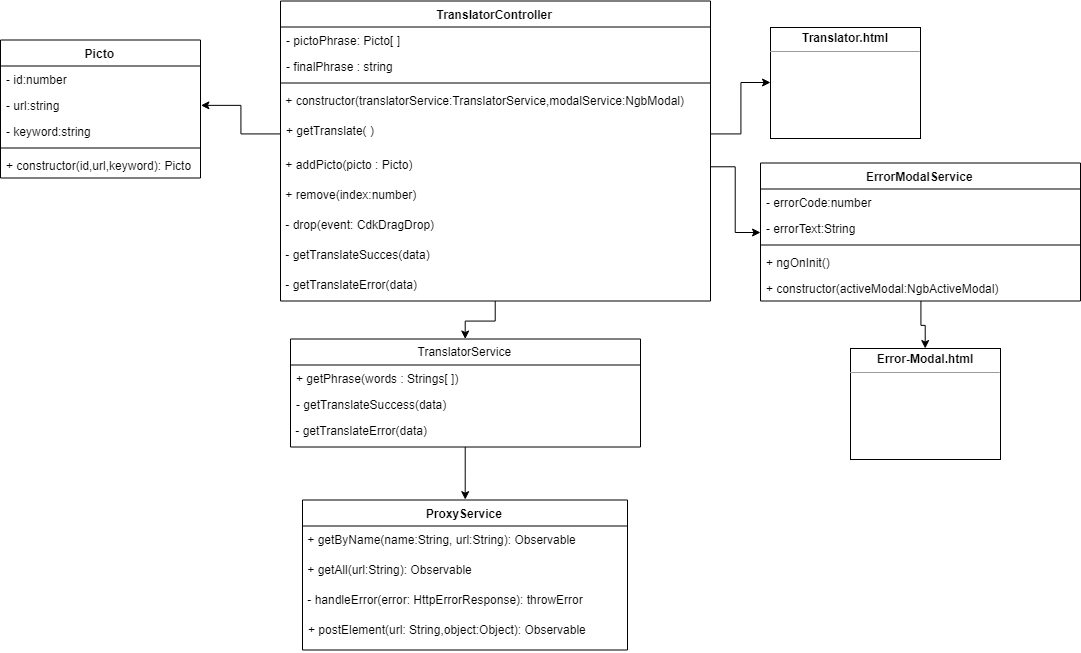

The diagram above was exported from draw.io. Its source (the exported page's mxGraphModel, read from the mxfile embedded in the PNG):
<mxGraphModel dx="1991" dy="1067" grid="1" gridSize="10" guides="1" tooltips="1" connect="1" arrows="1" fold="1" page="1" pageScale="1" pageWidth="827" pageHeight="1169" math="0" shadow="0">
  <root>
    <mxCell id="0" />
    <mxCell id="1" parent="0" />
    <mxCell id="qdow4Z5n2gwR6Piz0maU-6" value="" style="edgeStyle=orthogonalEdgeStyle;rounded=0;orthogonalLoop=1;jettySize=auto;html=1;" edge="1" parent="1" source="qdow4Z5n2gwR6Piz0maU-7" target="qdow4Z5n2gwR6Piz0maU-13">
      <mxGeometry relative="1" as="geometry">
        <mxPoint x="1065" y="860" as="targetPoint" />
      </mxGeometry>
    </mxCell>
    <mxCell id="qdow4Z5n2gwR6Piz0maU-7" value="ErrorModalService" style="swimlane;fontStyle=1;align=center;verticalAlign=top;childLayout=stackLayout;horizontal=1;startSize=26;horizontalStack=0;resizeParent=1;resizeParentMax=0;resizeLast=0;collapsible=1;marginBottom=0;" vertex="1" parent="1">
      <mxGeometry x="960" y="273.5" width="320" height="138" as="geometry" />
    </mxCell>
    <mxCell id="qdow4Z5n2gwR6Piz0maU-8" value="- errorCode:number&#10;&#10;" style="text;strokeColor=none;fillColor=none;align=left;verticalAlign=top;spacingLeft=4;spacingRight=4;overflow=hidden;rotatable=0;points=[[0,0.5],[1,0.5]];portConstraint=eastwest;" vertex="1" parent="qdow4Z5n2gwR6Piz0maU-7">
      <mxGeometry y="26" width="320" height="26" as="geometry" />
    </mxCell>
    <mxCell id="qdow4Z5n2gwR6Piz0maU-9" value="- errorText:String&#10;&#10;" style="text;strokeColor=none;fillColor=none;align=left;verticalAlign=top;spacingLeft=4;spacingRight=4;overflow=hidden;rotatable=0;points=[[0,0.5],[1,0.5]];portConstraint=eastwest;" vertex="1" parent="qdow4Z5n2gwR6Piz0maU-7">
      <mxGeometry y="52" width="320" height="26" as="geometry" />
    </mxCell>
    <mxCell id="qdow4Z5n2gwR6Piz0maU-10" value="" style="line;strokeWidth=1;fillColor=none;align=left;verticalAlign=middle;spacingTop=-1;spacingLeft=3;spacingRight=3;rotatable=0;labelPosition=right;points=[];portConstraint=eastwest;" vertex="1" parent="qdow4Z5n2gwR6Piz0maU-7">
      <mxGeometry y="78" width="320" height="8" as="geometry" />
    </mxCell>
    <mxCell id="qdow4Z5n2gwR6Piz0maU-11" value="+ ngOnInit()" style="text;strokeColor=none;fillColor=none;align=left;verticalAlign=top;spacingLeft=4;spacingRight=4;overflow=hidden;rotatable=0;points=[[0,0.5],[1,0.5]];portConstraint=eastwest;" vertex="1" parent="qdow4Z5n2gwR6Piz0maU-7">
      <mxGeometry y="86" width="320" height="26" as="geometry" />
    </mxCell>
    <mxCell id="qdow4Z5n2gwR6Piz0maU-12" value="+ constructor(activeModal:NgbActiveModal)&#10;" style="text;strokeColor=none;fillColor=none;align=left;verticalAlign=top;spacingLeft=4;spacingRight=4;overflow=hidden;rotatable=0;points=[[0,0.5],[1,0.5]];portConstraint=eastwest;" vertex="1" parent="qdow4Z5n2gwR6Piz0maU-7">
      <mxGeometry y="112" width="320" height="26" as="geometry" />
    </mxCell>
    <mxCell id="qdow4Z5n2gwR6Piz0maU-13" value="&lt;p style=&quot;margin: 0px ; margin-top: 4px ; text-align: center&quot;&gt;&lt;b&gt;Error-Modal.html&lt;/b&gt;&lt;/p&gt;&lt;hr size=&quot;1&quot;&gt;&lt;p style=&quot;margin: 0px ; margin-left: 4px&quot;&gt;&lt;/p&gt;&lt;p style=&quot;margin: 0px ; margin-left: 4px&quot;&gt;&lt;br&gt;&lt;/p&gt;" style="verticalAlign=top;align=left;overflow=fill;fontSize=12;fontFamily=Helvetica;html=1;" vertex="1" parent="1">
      <mxGeometry x="1050" y="459" width="150" height="111" as="geometry" />
    </mxCell>
    <mxCell id="qdow4Z5n2gwR6Piz0maU-14" value="TranslatorController&#10;&#10;" style="swimlane;fontStyle=1;align=center;verticalAlign=top;childLayout=stackLayout;horizontal=1;startSize=26;horizontalStack=0;resizeParent=1;resizeParentMax=0;resizeLast=0;collapsible=1;marginBottom=0;" vertex="1" parent="1">
      <mxGeometry x="480" y="111.5" width="430" height="300" as="geometry" />
    </mxCell>
    <mxCell id="qdow4Z5n2gwR6Piz0maU-15" value="- pictoPhrase: Picto[ ]" style="text;strokeColor=none;fillColor=none;align=left;verticalAlign=top;spacingLeft=4;spacingRight=4;overflow=hidden;rotatable=0;points=[[0,0.5],[1,0.5]];portConstraint=eastwest;" vertex="1" parent="qdow4Z5n2gwR6Piz0maU-14">
      <mxGeometry y="26" width="430" height="26" as="geometry" />
    </mxCell>
    <mxCell id="qdow4Z5n2gwR6Piz0maU-16" value="- finalPhrase : string" style="text;strokeColor=none;fillColor=none;align=left;verticalAlign=top;spacingLeft=4;spacingRight=4;overflow=hidden;rotatable=0;points=[[0,0.5],[1,0.5]];portConstraint=eastwest;" vertex="1" parent="qdow4Z5n2gwR6Piz0maU-14">
      <mxGeometry y="52" width="430" height="26" as="geometry" />
    </mxCell>
    <mxCell id="qdow4Z5n2gwR6Piz0maU-17" value="" style="line;strokeWidth=1;fillColor=none;align=left;verticalAlign=middle;spacingTop=-1;spacingLeft=3;spacingRight=3;rotatable=0;labelPosition=right;points=[];portConstraint=eastwest;" vertex="1" parent="qdow4Z5n2gwR6Piz0maU-14">
      <mxGeometry y="78" width="430" height="8" as="geometry" />
    </mxCell>
    <mxCell id="qdow4Z5n2gwR6Piz0maU-19" value="&amp;nbsp;+&amp;nbsp;&lt;span&gt;constructor&lt;/span&gt;&lt;span&gt;(&lt;/span&gt;&lt;span&gt;translatorService&lt;/span&gt;&lt;span&gt;:&lt;/span&gt;&lt;span&gt;TranslatorService&lt;/span&gt;&lt;span&gt;,&lt;/span&gt;&lt;span&gt;modalService&lt;/span&gt;&lt;span&gt;:&lt;/span&gt;&lt;span&gt;NgbModal&lt;/span&gt;&lt;span&gt;)&amp;nbsp;&lt;/span&gt;" style="text;html=1;" vertex="1" parent="qdow4Z5n2gwR6Piz0maU-14">
      <mxGeometry y="86" width="430" height="30" as="geometry" />
    </mxCell>
    <mxCell id="qdow4Z5n2gwR6Piz0maU-18" value="+ getTranslate( )" style="text;strokeColor=none;fillColor=none;align=left;verticalAlign=top;spacingLeft=4;spacingRight=4;overflow=hidden;rotatable=0;points=[[0,0.5],[1,0.5]];portConstraint=eastwest;" vertex="1" parent="qdow4Z5n2gwR6Piz0maU-14">
      <mxGeometry y="116" width="430" height="34" as="geometry" />
    </mxCell>
    <mxCell id="qdow4Z5n2gwR6Piz0maU-20" value="&amp;nbsp;+ addPicto(picto : Picto)" style="text;html=1;" vertex="1" parent="qdow4Z5n2gwR6Piz0maU-14">
      <mxGeometry y="150" width="430" height="30" as="geometry" />
    </mxCell>
    <mxCell id="qdow4Z5n2gwR6Piz0maU-21" value="&amp;nbsp;+&amp;nbsp;&lt;span&gt;remove&lt;/span&gt;&lt;span&gt;(&lt;/span&gt;&lt;span&gt;index:number&lt;/span&gt;&lt;span&gt;)&lt;/span&gt;&lt;br&gt;" style="text;html=1;" vertex="1" parent="qdow4Z5n2gwR6Piz0maU-14">
      <mxGeometry y="180" width="430" height="30" as="geometry" />
    </mxCell>
    <mxCell id="qdow4Z5n2gwR6Piz0maU-43" value="&amp;nbsp;- drop(event: CdkDragDrop)" style="text;html=1;" vertex="1" parent="qdow4Z5n2gwR6Piz0maU-14">
      <mxGeometry y="210" width="430" height="30" as="geometry" />
    </mxCell>
    <mxCell id="qdow4Z5n2gwR6Piz0maU-42" value="&amp;nbsp;- getTranslateSucces(data)" style="text;html=1;" vertex="1" parent="qdow4Z5n2gwR6Piz0maU-14">
      <mxGeometry y="240" width="430" height="30" as="geometry" />
    </mxCell>
    <mxCell id="qdow4Z5n2gwR6Piz0maU-22" value="&amp;nbsp;- getTranslateError(data)" style="text;html=1;" vertex="1" parent="qdow4Z5n2gwR6Piz0maU-14">
      <mxGeometry y="270" width="430" height="30" as="geometry" />
    </mxCell>
    <mxCell id="qdow4Z5n2gwR6Piz0maU-23" value="&lt;p style=&quot;margin: 0px ; margin-top: 4px ; text-align: center&quot;&gt;&lt;b&gt;Translator.html&lt;/b&gt;&lt;/p&gt;&lt;hr size=&quot;1&quot;&gt;&lt;p style=&quot;margin: 0px ; margin-left: 4px&quot;&gt;&lt;/p&gt;&lt;p style=&quot;margin: 0px ; margin-left: 4px&quot;&gt;&lt;br&gt;&lt;/p&gt;" style="verticalAlign=top;align=left;overflow=fill;fontSize=12;fontFamily=Helvetica;html=1;" vertex="1" parent="1">
      <mxGeometry x="970" y="138" width="150" height="111" as="geometry" />
    </mxCell>
    <mxCell id="qdow4Z5n2gwR6Piz0maU-24" style="edgeStyle=orthogonalEdgeStyle;rounded=0;orthogonalLoop=1;jettySize=auto;html=1;entryX=0.5;entryY=0;entryDx=0;entryDy=0;" edge="1" parent="1" source="qdow4Z5n2gwR6Piz0maU-25" target="qdow4Z5n2gwR6Piz0maU-44">
      <mxGeometry relative="1" as="geometry">
        <mxPoint x="654.7142857142858" y="588.9999999999998" as="targetPoint" />
      </mxGeometry>
    </mxCell>
    <mxCell id="qdow4Z5n2gwR6Piz0maU-25" value="TranslatorService" style="swimlane;fontStyle=0;childLayout=stackLayout;horizontal=1;startSize=26;fillColor=none;horizontalStack=0;resizeParent=1;resizeParentMax=0;resizeLast=0;collapsible=1;marginBottom=0;" vertex="1" parent="1">
      <mxGeometry x="490" y="449.5" width="350" height="108" as="geometry" />
    </mxCell>
    <mxCell id="qdow4Z5n2gwR6Piz0maU-26" value="+ getPhrase(words : Strings[ ])" style="text;strokeColor=none;fillColor=none;align=left;verticalAlign=top;spacingLeft=4;spacingRight=4;overflow=hidden;rotatable=0;points=[[0,0.5],[1,0.5]];portConstraint=eastwest;" vertex="1" parent="qdow4Z5n2gwR6Piz0maU-25">
      <mxGeometry y="26" width="350" height="26" as="geometry" />
    </mxCell>
    <mxCell id="qdow4Z5n2gwR6Piz0maU-27" value="- getTranslateSuccess(data)" style="text;strokeColor=none;fillColor=none;align=left;verticalAlign=top;spacingLeft=4;spacingRight=4;overflow=hidden;rotatable=0;points=[[0,0.5],[1,0.5]];portConstraint=eastwest;" vertex="1" parent="qdow4Z5n2gwR6Piz0maU-25">
      <mxGeometry y="52" width="350" height="26" as="geometry" />
    </mxCell>
    <mxCell id="qdow4Z5n2gwR6Piz0maU-28" value="&amp;nbsp;- getTranslateError(data)" style="text;html=1;" vertex="1" parent="qdow4Z5n2gwR6Piz0maU-25">
      <mxGeometry y="78" width="350" height="30" as="geometry" />
    </mxCell>
    <mxCell id="qdow4Z5n2gwR6Piz0maU-29" style="edgeStyle=orthogonalEdgeStyle;rounded=0;orthogonalLoop=1;jettySize=auto;html=1;" edge="1" parent="1" source="qdow4Z5n2gwR6Piz0maU-22" target="qdow4Z5n2gwR6Piz0maU-25">
      <mxGeometry relative="1" as="geometry" />
    </mxCell>
    <mxCell id="qdow4Z5n2gwR6Piz0maU-30" style="edgeStyle=orthogonalEdgeStyle;rounded=0;orthogonalLoop=1;jettySize=auto;html=1;exitX=1;exitY=0.5;exitDx=0;exitDy=0;" edge="1" parent="1" source="qdow4Z5n2gwR6Piz0maU-18" target="qdow4Z5n2gwR6Piz0maU-23">
      <mxGeometry relative="1" as="geometry" />
    </mxCell>
    <mxCell id="qdow4Z5n2gwR6Piz0maU-31" style="edgeStyle=orthogonalEdgeStyle;rounded=0;orthogonalLoop=1;jettySize=auto;html=1;" edge="1" parent="1" source="qdow4Z5n2gwR6Piz0maU-20" target="qdow4Z5n2gwR6Piz0maU-7">
      <mxGeometry relative="1" as="geometry" />
    </mxCell>
    <mxCell id="qdow4Z5n2gwR6Piz0maU-34" value="Picto" style="swimlane;fontStyle=1;align=center;verticalAlign=top;childLayout=stackLayout;horizontal=1;startSize=26;horizontalStack=0;resizeParent=1;resizeParentMax=0;resizeLast=0;collapsible=1;marginBottom=0;" vertex="1" parent="1">
      <mxGeometry x="200" y="150.5" width="200" height="138" as="geometry" />
    </mxCell>
    <mxCell id="qdow4Z5n2gwR6Piz0maU-35" value="- id:number&#10;" style="text;strokeColor=none;fillColor=none;align=left;verticalAlign=top;spacingLeft=4;spacingRight=4;overflow=hidden;rotatable=0;points=[[0,0.5],[1,0.5]];portConstraint=eastwest;" vertex="1" parent="qdow4Z5n2gwR6Piz0maU-34">
      <mxGeometry y="26" width="200" height="26" as="geometry" />
    </mxCell>
    <mxCell id="qdow4Z5n2gwR6Piz0maU-36" value="- url:string" style="text;strokeColor=none;fillColor=none;align=left;verticalAlign=top;spacingLeft=4;spacingRight=4;overflow=hidden;rotatable=0;points=[[0,0.5],[1,0.5]];portConstraint=eastwest;" vertex="1" parent="qdow4Z5n2gwR6Piz0maU-34">
      <mxGeometry y="52" width="200" height="26" as="geometry" />
    </mxCell>
    <mxCell id="qdow4Z5n2gwR6Piz0maU-37" value="- keyword:string" style="text;strokeColor=none;fillColor=none;align=left;verticalAlign=top;spacingLeft=4;spacingRight=4;overflow=hidden;rotatable=0;points=[[0,0.5],[1,0.5]];portConstraint=eastwest;" vertex="1" parent="qdow4Z5n2gwR6Piz0maU-34">
      <mxGeometry y="78" width="200" height="26" as="geometry" />
    </mxCell>
    <mxCell id="qdow4Z5n2gwR6Piz0maU-38" value="" style="line;strokeWidth=1;fillColor=none;align=left;verticalAlign=middle;spacingTop=-1;spacingLeft=3;spacingRight=3;rotatable=0;labelPosition=right;points=[];portConstraint=eastwest;" vertex="1" parent="qdow4Z5n2gwR6Piz0maU-34">
      <mxGeometry y="104" width="200" height="8" as="geometry" />
    </mxCell>
    <mxCell id="qdow4Z5n2gwR6Piz0maU-39" value="+ constructor(id,url,keyword): Picto" style="text;strokeColor=none;fillColor=none;align=left;verticalAlign=top;spacingLeft=4;spacingRight=4;overflow=hidden;rotatable=0;points=[[0,0.5],[1,0.5]];portConstraint=eastwest;" vertex="1" parent="qdow4Z5n2gwR6Piz0maU-34">
      <mxGeometry y="112" width="200" height="26" as="geometry" />
    </mxCell>
    <mxCell id="qdow4Z5n2gwR6Piz0maU-40" style="edgeStyle=orthogonalEdgeStyle;rounded=0;orthogonalLoop=1;jettySize=auto;html=1;entryX=1;entryY=0.5;entryDx=0;entryDy=0;" edge="1" parent="1" source="qdow4Z5n2gwR6Piz0maU-18" target="qdow4Z5n2gwR6Piz0maU-36">
      <mxGeometry relative="1" as="geometry" />
    </mxCell>
    <mxCell id="qdow4Z5n2gwR6Piz0maU-44" value="ProxyService" style="swimlane;fontStyle=1;align=center;verticalAlign=top;childLayout=stackLayout;horizontal=1;startSize=26;horizontalStack=0;resizeParent=1;resizeParentMax=0;resizeLast=0;collapsible=1;marginBottom=0;" vertex="1" parent="1">
      <mxGeometry x="502" y="610.5" width="325" height="150" as="geometry" />
    </mxCell>
    <mxCell id="qdow4Z5n2gwR6Piz0maU-45" value="&amp;nbsp;+ getByName(name:String, url:String): Observable" style="text;html=1;" vertex="1" parent="qdow4Z5n2gwR6Piz0maU-44">
      <mxGeometry y="26" width="325" height="30" as="geometry" />
    </mxCell>
    <mxCell id="qdow4Z5n2gwR6Piz0maU-46" value="&amp;nbsp;+ getAll(url:String): Observable" style="text;html=1;" vertex="1" parent="qdow4Z5n2gwR6Piz0maU-44">
      <mxGeometry y="56" width="325" height="30" as="geometry" />
    </mxCell>
    <mxCell id="qdow4Z5n2gwR6Piz0maU-47" value="&amp;nbsp;- handleError(error: HttpErrorResponse): throwError" style="text;html=1;" vertex="1" parent="qdow4Z5n2gwR6Piz0maU-44">
      <mxGeometry y="86" width="325" height="30" as="geometry" />
    </mxCell>
    <mxCell id="qdow4Z5n2gwR6Piz0maU-48" value="+ postElement(url: String,object:Object): Observable" style="text;strokeColor=none;fillColor=none;align=left;verticalAlign=top;spacingLeft=4;spacingRight=4;overflow=hidden;rotatable=0;points=[[0,0.5],[1,0.5]];portConstraint=eastwest;" vertex="1" parent="qdow4Z5n2gwR6Piz0maU-44">
      <mxGeometry y="116" width="325" height="34" as="geometry" />
    </mxCell>
  </root>
</mxGraphModel>